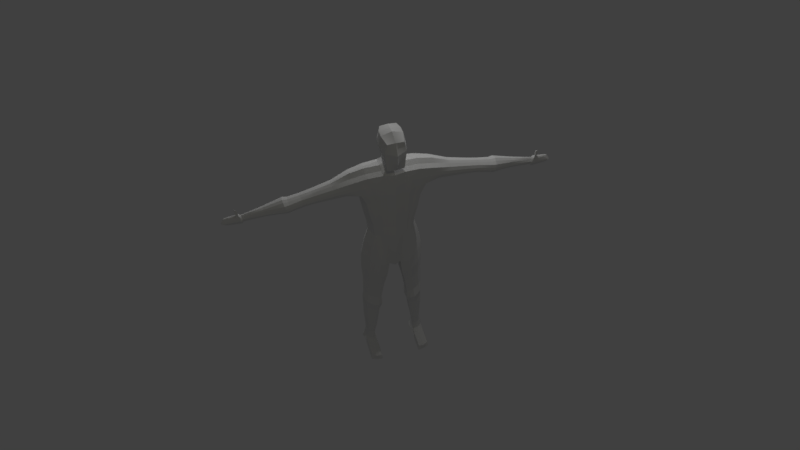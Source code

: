 # Source: human_model_armature_lighting.blend  (saved by Blender 2.79.0; exported with 4.5.12 LTS)
import bpy
from mathutils import Matrix  # noqa: F401  (used for matrix-valued properties, if any)

bpy.ops.wm.read_factory_settings(use_empty=True)
scene = bpy.context.scene
scene.name = 'Scene'

# ---- collections
col_collection_1 = bpy.data.collections.new('Collection 1'); scene.collection.children.link(col_collection_1)
col_collection_2 = bpy.data.collections.new('Collection 2'); scene.collection.children.link(col_collection_2)

# ---- materials (node trees are filled in below, after node groups)
mat_material = bpy.data.materials.new('Material')
mat_material.alpha_threshold = 0.0
mat_material.use_transparent_shadow = False
mat_material.roughness = 0.5
mat_material.line_color = (0.0, 0.0, 0.0, 1.0)

# ---- material node trees

# ---- world
world_world = bpy.data.worlds.new('World'); scene.world = world_world
world_world.color = (0.05088, 0.05088, 0.05088)
world_world.use_sun_shadow = False
world_world.sun_shadow_jitter_overblur = 0.0
world_world.cycles.sampling_method = 'MANUAL'

# ---- cameras
cam_camera = bpy.data.cameras.new('Camera')
cam_camera.clip_end = 100.0
cam_camera.lens = 35.0
cam_camera.sensor_width = 32.0
cam_camera.sensor_height = 18.0
cam_camera.ortho_scale = 7.314
cam_camera.dof.focus_distance = 0.0
cam_camera.dof.aperture_fstop = 128.0

# ---- lights
light_filllight = bpy.data.lights.new('FillLight', 'POINT')
light_filllight.transmission_factor = 0.0
light_filllight.cutoff_distance = 30.0
light_filllight.energy = 120.0
light_filllight.shadow_buffer_clip_start = 1.001
light_filllight.shadow_soft_size = 0.1
light_filllight.shadow_maximum_resolution = 0.006
light_filllight.use_absolute_resolution = True
light_backlight = bpy.data.lights.new('BackLight', 'POINT')
light_backlight.transmission_factor = 0.0
light_backlight.energy = 300.0
light_backlight.shadow_buffer_clip_start = 0.5
light_backlight.shadow_soft_size = 0.1
light_backlight.shadow_maximum_resolution = 0.006
light_backlight.use_absolute_resolution = True
light_keylight = bpy.data.lights.new('KeyLight', 'SPOT')
light_keylight.color = (1.0, 0.9539, 0.6198)
light_keylight.transmission_factor = 0.0
light_keylight.energy = 200.0
light_keylight.shadow_buffer_clip_start = 0.5
light_keylight.shadow_soft_size = 0.1
light_keylight.shadow_maximum_resolution = 0.006
light_keylight.use_absolute_resolution = True

# ---- meshes
me_cube = bpy.data.meshes.new('Cube')
me_cube.from_pydata([(0.8022, 0.2643, -1.643), (0.7452, -0.3165, -1.643), (1.162, 0.2766, 1.659), (1.162, -0.3205, 1.659), (1.788e-07, 0.1524, -1.937), (0.0, -0.4775, -1.937), (2.384e-07, 0.3051, 1.812), (-5.364e-07, -0.4775, 1.812), (0.5079, 0.2643, -0.5876), (0.5773, -0.3165, -0.5876), (2.086e-07, 0.3051, -0.5876), (-1.49e-07, -0.575, -0.5876), (0.1702, 0.1799, -1.864), (0.1702, -0.4321, -1.864), (0.3134, 0.3051, 1.805), (0.3134, -0.4038, 1.805), (0.2586, -0.4656, -0.5876), (0.2586, 0.2715, -0.5876), (0.8941, 0.106, -5.659), (0.9396, -0.1864, -5.659), (0.6404, 0.07932, -5.688), (0.6404, -0.2915, -5.643), (0.9202, 0.1205, -5.903), (0.9486, -0.1864, -5.903), (0.6402, 0.07932, -5.924), (0.6402, -0.2529, -5.924), (0.9396, -0.9619, -5.659), (0.6404, -1.028, -5.688), (0.9486, -0.9619, -5.903), (0.6402, -1.028, -5.924), (0.209, 0.2027, 2.147), (0.001594, 0.2022, 2.152), (0.209, -0.2028, 2.147), (-0.002835, -0.2772, 2.084), (0.3012, 0.2027, 2.762), (-0.004081, 0.3328, 2.729), (0.3743, -0.2028, 2.762), (-0.001577, -0.5832, 2.102), (0.001236, -0.7694, 2.771), (0.301, -0.5834, 2.762), (0.2472, -0.5834, 2.147), (0.8091, 0.2643, 1.148), (0.9333, -0.3633, 1.148), (2.316e-07, 0.3051, 1.265), (-4.482e-07, -0.5425, 1.099), (0.3009, 0.2715, 1.26), (0.3009, -0.4607, 1.111), (4.209, -0.08545, 0.8627), (4.251, 0.06476, 0.8627), (1.028, 0.3165, 1.403), (1.028, -0.3571, 1.403), (2.35e-07, 0.3165, 1.539), (0.3072, 0.283, 1.533), (-4.923e-07, -0.5252, 1.438), (0.3072, -0.4474, 1.432), (4.235, 0.04401, 0.8116), (-3.847e-07, -0.5472, 0.872), (0.2919, -0.4595, 0.8679), (0.715, 0.2643, 0.7792), (0.7844, -0.3481, 0.7792), (2.267e-07, 0.3051, 0.872), (0.2919, 0.2715, 0.8679), (-3.24e-07, -0.5583, 0.3177), (0.2833, -0.465, 0.3147), (0.6289, 0.2643, 0.2488), (0.6983, -0.3439, 0.2488), (2.221e-07, 0.3051, 0.3177), (0.2833, 0.2715, 0.3147), (0.2144, 0.2425, -1.226), (0.2144, -0.4489, -1.226), (1.937e-07, 0.2288, -1.262), (0.6647, -0.3165, -1.042), (0.6597, 0.2643, -1.042), (-7.451e-08, -0.5783, -1.262), (-2.135e-07, -0.5587, -0.1885), (0.2677, -0.4553, -0.1896), (0.5372, 0.2643, -0.2138), (0.6066, -0.3165, -0.2138), (2.136e-07, 0.3051, -0.1885), (0.2677, 0.2715, -0.1896), (0.0004134, -0.374, 1.95), (-2.492e-05, 0.2778, 1.95), (0.197, 0.2127, 1.943), (0.199, -0.2812, 1.943), (0.2354, 0.2097, 3.067), (0.007965, 0.2092, 3.095), (0.3085, -0.1958, 3.067), (0.007964, -0.1956, 3.165), (0.007702, -0.5762, 3.075), (0.2352, -0.5764, 3.067), (0.9449, -0.00475, -1.643), (1.193, -0.00475, 1.758), (-0.003075, -0.1574, -1.991), (0.7133, -0.00475, -0.5876), (0.135, -0.1299, -1.864), (0.3444, -0.0527, 1.904), (0.9911, -0.01876, -5.659), (0.6181, -0.08521, -5.688), (0.9688, -0.01876, -5.903), (0.6173, -0.08521, -5.924), (0.24, 0.001886, 2.147), (0.3685, 0.001886, 2.762), (1.015, -0.02596, 1.148), (4.192, -0.06188, 0.8093), (3.621, 0.04441, 1.12), (3.565, 0.04275, 0.8573), (0.9204, -0.02037, 0.7792), (0.8343, -0.0183, 0.2488), (0.8332, -0.00475, -1.042), (0.7426, -0.00475, -0.2138), (0.229, -0.03191, 1.943), (0.007206, 0.008688, 3.13), (0.3027, 0.008855, 3.067), (1.328, -0.2806, 1.193), (2.127, -0.2428, 1.116), (2.478, -0.2283, 1.068), (2.827, -0.244, 0.9935), (2.967, -0.2468, 0.9498), (4.721, -0.05299, 0.7822), (4.665, -0.05524, 0.9564), (3.059, -0.273, 1.245), (2.923, -0.2587, 1.253), (2.576, -0.2162, 1.305), (2.243, -0.2267, 1.375), (1.686, -0.2584, 1.503), (1.328, 0.1538, 1.197), (2.127, 0.1173, 1.12), (2.478, 0.1021, 1.071), (2.827, 0.09236, 0.9972), (2.967, 0.09413, 0.9544), (4.763, 0.03758, 0.7848), (4.708, 0.04984, 0.9564), (3.059, 0.1319, 1.245), (2.923, 0.09368, 1.253), (2.576, 0.1032, 1.305), (2.243, 0.1184, 1.375), (1.686, 0.1552, 1.503), (1.567, 0.1868, 1.324), (2.176, 0.1449, 1.226), (2.519, 0.1297, 1.167), (2.868, 0.1255, 1.1), (3.007, 0.1521, 1.068), (4.787, 0.03856, 0.8405), (1.567, -0.3254, 1.324), (2.176, -0.2836, 1.226), (2.519, -0.2731, 1.167), (2.868, -0.3027, 1.1), (3.007, -0.3075, 1.068), (4.744, -0.08501, 0.8405), (1.709, -0.038, 1.557), (2.264, -0.04298, 1.42), (2.596, -0.04542, 1.35), (2.947, -0.06939, 1.307), (3.09, -0.05422, 1.312), (4.61, -0.01533, 1.004), (1.352, -0.05154, 1.111), (2.148, -0.05306, 1.049), (2.499, -0.05349, 1.0), (2.852, -0.07665, 0.9124), (2.998, -0.06032, 0.8565), (4.562, -0.004403, 0.7117), (1.095, 0.3108, 1.531), (1.095, -0.3388, 1.531), (2.367e-07, 0.3108, 1.675), (0.3103, 0.3108, 1.669), (3.565, -0.1012, 0.8573), (-5.144e-07, -0.5013, 1.625), (0.3103, -0.4256, 1.618), (3.621, -0.09631, 1.124), (1.642, -0.3085, 1.413), (2.209, -0.2688, 1.301), (2.547, -0.2583, 1.236), (2.895, -0.2849, 1.177), (3.033, -0.3044, 1.157), (4.714, -0.07801, 0.8866), (1.642, 0.1825, 1.413), (2.209, 0.1411, 1.301), (2.547, 0.1259, 1.236), (2.895, 0.1209, 1.177), (3.033, 0.1301, 1.157), (4.761, 0.04883, 0.8866), (0.8496, -0.1549, -1.643), (1.178, -0.1549, 1.69), (0.6483, -0.1549, -0.5876), (0.3297, -0.2261, 1.836), (0.9499, -0.09849, -5.659), (0.9592, -0.09849, -5.903), (0.2253, -0.09545, 2.147), (0.3713, -0.09545, 2.762), (0.9495, -0.1864, 1.148), (3.594, -0.1555, 1.034), (3.594, 0.1199, 1.034), (3.575, -0.03037, 0.8303), (0.8554, -0.1781, 0.7792), (0.7693, -0.175, 0.2488), (0.7528, -0.1549, -1.042), (0.6776, -0.1549, -0.2138), (0.2147, -0.1505, 1.943), (0.008721, -0.08846, 3.146), (0.3054, -0.08848, 3.067), (-0.001613, -0.3075, -1.937), (0.1517, -0.28, -1.864), (0.6287, -0.1649, -5.688), (0.6282, -0.1649, -5.924), (1.341, -0.1629, 1.146), (2.138, -0.1453, 1.077), (2.489, -0.1386, 1.028), (2.84, -0.1702, 0.9466), (2.983, -0.1673, 0.8907), (4.659, -0.04197, 0.744), (1.698, -0.1428, 1.538), (2.254, -0.1304, 1.404), (2.586, -0.1266, 1.334), (2.936, -0.1594, 1.288), (3.076, -0.1582, 1.289), (4.599, -0.05231, 0.9875), (3.631, -0.02705, 1.14), (-0.001537, -0.002477, -1.937), (0.1526, 0.02503, -1.864), (0.6292, -0.002944, -5.688), (0.6288, -0.002944, -5.924), (0.9105, 0.1502, -1.643), (1.177, 0.1502, 1.698), (0.6476, 0.1502, -0.5876), (0.3289, 0.1262, 1.844), (0.9495, 0.06351, -5.659), (0.9587, 0.06351, -5.903), (0.2245, 0.1023, 2.147), (0.3349, 0.1023, 2.762), (0.9488, 0.1396, 1.148), (3.579, -0.171, 0.9753), (3.579, 0.1238, 0.9753), (3.61, 0.0961, 1.093), (0.8546, 0.1424, 0.7792), (0.7685, 0.1434, 0.2488), (0.7834, 0.1502, -1.042), (0.6768, 0.1502, -0.2138), (0.213, 0.09042, 1.943), (0.007585, 0.1089, 3.112), (0.269, 0.1093, 3.067), (1.698, 0.07012, 1.534), (2.253, 0.04716, 1.401), (2.586, 0.03836, 1.331), (2.935, 0.02349, 1.284), (3.075, 0.05311, 1.284), (4.599, 0.02283, 0.9841), (1.34, 0.06336, 1.146), (2.138, 0.04213, 1.077), (2.488, 0.03433, 1.028), (2.84, 0.01986, 0.9466), (2.982, 0.05006, 0.8907), (4.702, 0.02566, 0.748), (3.554, 0.09495, 0.9014), (3.61, -0.1379, 1.093), (3.554, -0.1138, 0.8982), (4.238, -0.01652, 0.9988), (4.208, -0.01794, 0.7591), (4.262, 0.0619, 0.9041), (4.219, -0.09263, 0.9041), (4.237, -0.04782, 0.9672), (4.2, -0.0518, 0.7799), (4.229, -0.06101, 0.9454), (4.272, 0.04484, 0.9454), (4.243, 0.02012, 0.7799), (4.279, 0.03416, 0.9648), (4.307, 0.01599, 1.04), (4.247, 0.01193, 0.7133), (4.246, -0.07572, 0.7324), (4.307, -0.08607, 1.044), (4.273, -0.1118, 0.9185), (4.316, 0.05115, 0.9185), (4.26, -0.02643, 0.6921), (4.321, -0.03789, 1.065), (4.259, -0.1178, 0.8581), (4.302, 0.0538, 0.8581), (4.279, 0.0345, 0.7848), (4.237, -0.09022, 0.7813), (4.293, -0.09247, 1.005), (4.293, 0.04811, 1.005), (4.676, -0.01474, 0.9858), (4.742, -0.002702, 0.9564), (4.794, -0.01459, 0.8866), (4.821, -0.02323, 0.8405), (4.798, -0.007708, 0.7835), (4.737, -0.008155, 0.746), (4.39, -0.02661, 1.053), (4.378, -0.06919, 1.034), (4.345, -0.04123, 1.212), (4.355, -0.0002585, 1.211), (4.414, -0.002419, 1.21), (4.404, -0.03946, 1.208), (4.391, -0.06075, 1.002), (4.403, -0.02097, 1.02), (4.361, -0.03296, 1.241), (4.409, -0.01017, 1.241), (4.4, -0.01137, 1.24), (4.394, -0.03197, 1.239), (0.5261, 0.3789, -1.76), (0.4554, -0.5084, -1.76), (0.7387, 0.2955, 1.769), (0.7387, -0.3655, 1.769), (0.4152, -0.3948, -0.5798), (0.4219, 0.3021, -0.5798), (0.7779, 0.1075, -5.695), (0.7917, -0.3346, -5.603), (0.7957, 0.1148, -5.916), (0.7938, -0.2195, -5.916), (0.7912, -1.076, -5.648), (0.7957, -1.002, -5.923), (0.6168, -0.416, 1.158), (0.5958, 0.3021, 1.234), (0.6677, 0.3215, 1.501), (0.6677, -0.4061, 1.45), (0.5369, -0.4077, 0.8487), (0.5436, 0.3021, 0.8487), (0.4889, -0.4083, 0.3002), (0.4957, 0.3021, 0.3002), (0.437, -0.4369, -1.133), (0.4764, 0.2704, -1.133), (0.4346, -0.3896, -0.1892), (0.4413, 0.3021, -0.1892), (0.7924, -0.06055, -5.932), (0.7701, -0.02797, 1.868), (0.7032, 0.3157, 1.635), (0.7032, -0.3858, 1.609), (0.7931, -0.1361, -5.916), (0.7552, -0.1917, 1.8), (0.7544, 0.141, 1.808), (0.7951, 0.03154, -5.936), (0.9814, -0.01636, 1.813), (0.9665, -0.1733, 1.745), (0.9658, 0.1456, 1.753), (0.7054, 0.3758, -1.701), (0.6003, -0.423, -1.701), (0.9502, 0.2861, 1.714), (0.9502, -0.343, 1.714), (0.4962, -0.3662, -0.5837), (0.5062, 0.2958, -0.5837), (0.8456, 0.1194, -5.691), (0.8788, -0.2798, -5.608), (0.8721, 0.1303, -5.911), (0.883, -0.204, -5.925), (0.8654, -1.019, -5.654), (0.8721, -0.9817, -5.911), (0.775, -0.4002, 1.153), (0.7438, 0.2958, 1.191), (0.8477, 0.319, 1.452), (0.8477, -0.3922, 1.427), (0.6606, -0.3884, 0.8139), (0.6706, 0.2958, 0.8139), (0.5936, -0.3867, 0.2745), (0.6036, 0.2958, 0.2745), (0.5509, -0.3873, -1.087), (0.6094, 0.28, -1.087), (0.5206, -0.3636, -0.2015), (0.5306, 0.2958, -0.2015), (0.8937, -0.03525, -5.925), (0.8989, 0.3133, 1.583), (0.8989, -0.3623, 1.57), (0.8886, -0.1155, -5.925), (0.8883, 0.04753, -5.925), (0.3481, 0.321, -1.812), (0.3128, -0.4891, -1.812), (0.5261, 0.3003, 1.787), (0.5261, -0.3846, 1.787), (0.3369, -0.4491, -0.5837), (0.3402, 0.3036, -0.5837), (0.7091, 0.09341, -5.705), (0.7031, -0.3306, -5.623), (0.7179, 0.09707, -5.922), (0.7109, -0.2342, -5.915), (0.7158, -1.052, -5.668), (0.7179, -1.015, -5.922), (0.4589, -0.4572, 1.135), (0.4484, 0.3036, 1.247), (0.4874, 0.319, 1.517), (0.4874, -0.4456, 1.441), (0.4144, -0.4525, 0.8583), (0.4178, 0.3036, 0.8583), (0.3861, -0.4556, 0.3074), (0.3895, 0.3036, 0.3074), (0.3257, -0.4618, -1.179), (0.3454, 0.2565, -1.179), (0.3512, -0.4413, -0.1894), (0.3545, 0.3036, -0.1894), (0.698, -0.07622, -5.931), (0.5067, 0.3133, 1.652), (0.5067, -0.4246, 1.614), (0.7041, -0.1513, -5.915), (0.7003, 0.0143, -5.935), (0.5573, -0.04033, 1.886), (0.5424, -0.2089, 1.818), (0.5417, 0.1336, 1.826), (0.7825, -0.2973, -2.209), (0.7886, -0.254, -2.77), (0.829, -0.229, -3.442), (0.8827, -0.2568, -3.741), (0.872, -0.2267, -4.067), (0.8708, -0.1796, -5.355), (0.8671, 0.02416, -5.425), (0.8722, 0.1287, -4.067), (0.8327, 0.1091, -3.741), (0.7937, 0.1249, -3.442), (0.779, 0.1644, -2.77), (0.8108, 0.2341, -2.209), (0.2329, -0.4044, -2.399), (0.3315, -0.3401, -2.91), (0.4194, -0.3034, -3.549), (0.4079, -0.3469, -3.853), (0.489, -0.307, -4.148), (0.6657, -0.2431, -5.402), (0.2329, 0.1595, -2.399), (0.3315, 0.1109, -2.91), (0.4194, 0.08356, -3.549), (0.4079, 0.1179, -3.853), (0.489, 0.1033, -4.148), (0.6657, 0.07829, -5.402), (0.1984, -0.1254, -2.399), (0.302, -0.1164, -2.91), (0.3923, -0.111, -3.549), (0.3756, -0.1151, -3.853), (0.4621, -0.1017, -4.148), (0.6509, -0.08167, -5.402), (0.9615, -0.01031, -2.209), (0.9273, -0.02463, -2.77), (0.9437, -0.03244, -3.442), (0.9682, -0.02099, -3.741), (0.9595, -0.0189, -4.067), (0.912, -0.01707, -5.355), (0.2148, -0.2634, -2.399), (0.316, -0.2266, -2.91), (0.4052, -0.2053, -3.549), (0.391, -0.228, -3.853), (0.4749, -0.201, -4.148), (0.6579, -0.1592, -5.402), (0.8723, -0.1484, -2.209), (0.8548, -0.1348, -2.77), (0.8802, -0.1267, -3.442), (0.9322, -0.1339, -3.741), (0.9034, -0.1182, -4.067), (0.8829, -0.09458, -5.355), (0.9232, 0.1321, -2.209), (0.8908, 0.08904, -2.77), (0.9066, 0.06486, -3.442), (0.9555, 0.09552, -3.741), (0.916, 0.08359, -4.067), (0.8876, -0.0007504, -5.425), (0.2156, 0.01707, -2.399), (0.3167, -0.002779, -2.91), (0.4058, -0.01374, -3.549), (0.3918, 0.001408, -3.853), (0.4755, 0.0008033, -4.148), (0.6583, -0.001691, -5.402), (0.5622, 0.292, -2.317), (0.5961, 0.1532, -2.857), (0.6478, 0.1194, -3.516), (0.6619, 0.09811, -3.83), (0.6847, 0.14, -4.146), (0.772, 0.03516, -5.454), (0.5061, -0.4749, -2.306), (0.5591, -0.3967, -2.837), (0.6238, -0.3523, -3.489), (0.6454, -0.432, -3.785), (0.681, -0.3594, -4.091), (0.7742, -0.2845, -5.36), (0.6443, -0.3949, -2.258), (0.6739, -0.3316, -2.804), (0.7264, -0.2953, -3.466), (0.7641, -0.362, -3.763), (0.7765, -0.2959, -4.079), (0.8534, -0.2333, -5.357), (0.7278, 0.2816, -2.263), (0.7289, 0.1715, -2.813), (0.7621, 0.1348, -3.479), (0.7886, 0.1162, -3.786), (0.782, 0.1556, -4.107), (0.8353, 0.04501, -5.45), (0.3975, 0.2317, -2.358), (0.4638, 0.1321, -2.883), (0.5336, 0.1015, -3.533), (0.5349, 0.07694, -3.842), (0.5868, 0.1216, -4.147), (0.708, 0.02356, -5.47), (0.3695, -0.4582, -2.353), (0.4453, -0.3842, -2.873), (0.5216, -0.3424, -3.519), (0.5267, -0.4214, -3.819), (0.585, -0.3512, -4.12), (0.6941, -0.2793, -5.381), (0.6051, -0.2524, -5.813), (0.9797, -0.1816, -5.786), (0.92, 0.1397, -5.786), (0.6051, 0.1018, -5.813), (0.6051, -1.071, -5.813), (0.9797, -1.001, -5.786), (0.5772, -0.07364, -5.813), (1.024, -0.002791, -5.786), (0.5905, -0.1587, -5.813), (0.9926, -0.0878, -5.786), (0.992, 0.08492, -5.786), (0.5912, 0.01407, -5.813), (0.7939, -1.07, -5.814), (0.7856, 0.1357, -5.826), (0.8868, -1.044, -5.8), (0.8744, 0.1503, -5.82), (0.6953, 0.1188, -5.833), (0.6995, -1.079, -5.813), (0.6404, -0.4597, -5.688), (0.6391, -0.7356, -5.687), (0.9408, -0.6687, -5.658), (0.9396, -0.3933, -5.659), (0.9498, -0.6687, -5.904), (0.9486, -0.3933, -5.903), (0.6402, -0.4597, -5.924), (0.639, -0.7356, -5.925), (0.7938, -0.418, -5.916), (0.7938, -0.6811, -5.917), (0.7917, -0.5039, -5.648), (0.7916, -0.7818, -5.647), (0.8788, -0.4486, -5.654), (0.8795, -0.7252, -5.652), (0.883, -0.4113, -5.925), (0.8837, -0.6877, -5.926), (0.7109, -0.4322, -5.915), (0.7103, -0.6947, -5.916), (0.7031, -0.4955, -5.668), (0.7024, -0.7666, -5.667), (0.6051, -0.469, -5.813), (0.6036, -0.7596, -5.813), (0.9797, -0.3981, -5.786), (0.9812, -0.6882, -5.786), (0.8838, -0.2183, -4.52), (0.8739, -0.2098, -4.973), (0.8722, 0.04535, -4.973), (0.8787, 0.1269, -4.52), (0.5407, -0.2892, -4.587), (0.5924, -0.2716, -5.026), (0.5407, 0.07282, -4.587), (0.6169, 0.04238, -5.026), (0.5165, -0.1079, -4.587), (0.5986, -0.1141, -5.026), (0.9598, -0.03492, -4.52), (0.9285, -0.05092, -4.973), (0.528, -0.1955, -4.587), (0.5811, -0.19, -5.026), (0.9099, -0.1225, -4.52), (0.8915, -0.1268, -4.973), (0.9197, 0.05545, -4.52), (0.9235, 0.02733, -4.973), (0.5286, -0.01755, -4.587), (0.6077, -0.03588, -5.026), (0.7138, 0.2059, -4.582), (0.7429, 0.1006, -5.018), (0.7129, -0.3356, -4.538), (0.7447, -0.3118, -4.984), (0.7983, -0.2792, -4.529), (0.8202, -0.2624, -4.978), (0.7998, 0.1891, -4.555), (0.8176, 0.08183, -5.003), (0.6273, 0.1593, -4.589), (0.6677, 0.05622, -5.03), (0.6268, -0.3287, -4.563), (0.6686, -0.3063, -5.005), (-0.0001705, -0.7595, 2.436)], [], [(159, 250, 105, 192), (68, 12, 4, 70), (167, 15, 7, 166), (81, 80, 33, 31), (201, 13, 5, 200), (69, 16, 11, 73), (79, 17, 10, 78), (195, 183, 9, 71), (384, 366, 17, 79), (381, 365, 16, 69), (440, 398, 19, 185), (391, 184, 15, 364), (387, 364, 15, 167), (382, 361, 12, 68), (526, 508, 27, 371), (488, 410, 21, 368), (452, 416, 20, 219), (476, 399, 18, 338), (388, 370, 25, 203), (498, 490, 23, 186), (500, 492, 24, 220), (504, 491, 22, 340), (506, 493, 29, 372), (530, 509, 26, 494), (528, 514, 29, 493), (522, 511, 28, 343), (197, 187, 32, 83), (83, 32, 33, 80), (227, 30, 34, 228), (39, 36, 86, 89), (199, 198, 87, 86), (36, 39, 40, 32), (30, 31, 35, 34), (81, 31, 30, 82), (32, 40, 33), (37, 33, 40), (38, 563, 37, 40, 39), (87, 88, 89, 86), (33, 37, 563, 38, 35, 31), (377, 373, 46, 57), (375, 374, 45, 52), (52, 45, 43, 51), (57, 46, 44, 56), (193, 189, 42, 59), (216, 168, 259, 255), (232, 104, 264, 262), (253, 190, 258, 261), (164, 52, 51, 163), (386, 375, 52, 164), (373, 376, 54, 46), (46, 54, 53, 44), (194, 193, 59, 65), (63, 57, 56, 62), (379, 377, 57, 63), (374, 378, 61, 45), (45, 61, 60, 43), (380, 384, 79, 67), (383, 379, 63, 75), (75, 63, 62, 74), (378, 380, 67, 61), (61, 67, 66, 60), (6, 81, 82, 14), (17, 68, 70, 10), (13, 69, 73, 5), (67, 79, 78, 66), (366, 382, 68, 17), (365, 383, 75, 16), (16, 75, 74, 11), (183, 196, 77, 9), (181, 195, 71, 1), (362, 381, 69, 13), (196, 194, 65, 77), (15, 83, 80, 7), (184, 197, 83, 15), (6, 7, 80, 81), (228, 34, 84, 239), (38, 39, 89, 88), (34, 35, 85, 84), (188, 101, 112, 199), (224, 237, 110, 95), (236, 234, 107, 109), (221, 235, 108, 90), (223, 236, 109, 93), (234, 233, 106, 107), (147, 117, 254, 230), (129, 141, 231, 252), (120, 173, 190, 253), (173, 147, 230, 190), (233, 229, 102, 106), (239, 238, 111, 112), (187, 100, 101, 188), (237, 227, 100, 110), (497, 495, 99, 203), (499, 496, 98, 226), (389, 385, 99, 220), (434, 422, 97, 202), (392, 224, 95, 390), (446, 428, 96, 225), (235, 223, 93, 108), (218, 94, 92, 217), (189, 102, 155, 204), (204, 155, 156, 205), (205, 156, 157, 206), (206, 157, 158, 207), (207, 158, 159, 208), (267, 271, 160, 209), (222, 91, 149, 240), (240, 149, 150, 241), (241, 150, 151, 242), (242, 151, 152, 243), (243, 152, 153, 244), (265, 272, 285, 292, 154, 245), (162, 50, 143, 169), (169, 143, 144, 170), (170, 144, 145, 171), (171, 145, 146, 172), (172, 146, 147, 173), (269, 273, 148, 174), (41, 49, 137, 125), (125, 137, 138, 126), (126, 138, 139, 127), (127, 139, 140, 128), (128, 140, 141, 129), (275, 274, 142, 130), (161, 2, 136, 175), (175, 136, 135, 176), (176, 135, 134, 177), (177, 134, 133, 178), (178, 133, 132, 179), (270, 278, 131, 180), (182, 3, 124, 210), (210, 124, 123, 211), (211, 123, 122, 212), (212, 122, 121, 213), (213, 121, 120, 214), (268, 277, 119, 215, 291, 286), (229, 41, 125, 246), (246, 125, 126, 247), (247, 126, 127, 248), (248, 127, 128, 249), (249, 128, 129, 250), (266, 275, 130, 251), (50, 42, 113, 143), (143, 113, 114, 144), (144, 114, 115, 145), (145, 115, 116, 146), (146, 116, 117, 147), (273, 276, 118, 148), (274, 270, 180, 142), (140, 178, 179, 141), (139, 177, 178, 140), (138, 176, 177, 139), (137, 175, 176, 138), (49, 161, 175, 137), (277, 269, 174, 119), (121, 172, 173, 120), (122, 171, 172, 121), (123, 170, 171, 122), (124, 169, 170, 123), (3, 162, 169, 124), (153, 214, 168, 216), (363, 386, 164, 14), (14, 164, 163, 6), (208, 159, 192, 165), (376, 387, 167, 54), (54, 167, 166, 53), (117, 208, 165, 254), (152, 213, 214, 153), (151, 212, 213, 152), (150, 211, 212, 151), (149, 210, 211, 150), (91, 182, 210, 149), (276, 267, 209, 118), (116, 207, 208, 117), (115, 206, 207, 116), (114, 205, 206, 115), (113, 204, 205, 114), (42, 189, 204, 113), (410, 434, 202, 21), (489, 497, 203, 25), (32, 187, 188, 36), (36, 188, 199, 86), (95, 110, 197, 184), (109, 107, 194, 196), (90, 108, 195, 181), (93, 109, 196, 183), (107, 106, 193, 194), (141, 179, 191, 231), (179, 132, 232, 191), (214, 120, 253, 168), (106, 102, 189, 193), (112, 111, 198, 199), (110, 100, 187, 197), (496, 498, 186, 98), (385, 388, 203, 99), (390, 95, 184, 391), (428, 440, 185, 96), (108, 93, 183, 195), (94, 201, 200, 92), (244, 153, 216, 104), (271, 266, 251, 160), (158, 249, 250, 159), (157, 248, 249, 158), (156, 247, 248, 157), (155, 246, 247, 156), (102, 229, 246, 155), (278, 265, 245, 131), (133, 243, 244, 132), (134, 242, 243, 133), (135, 241, 242, 134), (136, 240, 241, 135), (2, 222, 240, 136), (12, 218, 217, 4), (72, 8, 223, 235), (399, 446, 225, 18), (363, 14, 224, 392), (369, 389, 220, 24), (491, 499, 226, 22), (82, 30, 227, 237), (84, 85, 238, 239), (58, 41, 229, 233), (192, 105, 263, 256), (254, 165, 260, 103), (64, 58, 233, 234), (8, 76, 236, 223), (0, 72, 235, 221), (76, 64, 234, 236), (14, 82, 237, 224), (101, 228, 239, 112), (250, 129, 252, 105), (100, 227, 228, 101), (495, 500, 220, 99), (422, 452, 219, 97), (132, 244, 104, 232), (231, 191, 257, 48), (230, 254, 103, 47), (105, 252, 55, 263), (168, 253, 261, 259), (191, 232, 262, 257), (252, 231, 48, 55), (190, 230, 47, 258), (104, 216, 255, 264), (165, 192, 256, 260), (262, 264, 265, 278), (256, 263, 266, 271), (103, 260, 267, 276), (255, 259, 268, 272), (261, 258, 269, 277), (48, 257, 270, 274), (47, 103, 276, 273), (263, 55, 275, 266), (259, 261, 277, 268), (257, 262, 278, 270), (55, 48, 274, 275), (258, 47, 273, 269), (264, 255, 272, 265), (260, 256, 271, 267), (209, 160, 284), (284, 283, 118, 209), (118, 283, 282, 148), (283, 130, 142, 282), (142, 180, 281, 282), (281, 174, 148, 282), (281, 280, 119, 174), (279, 154, 215), (279, 215, 119, 280), (279, 245, 154), (245, 279, 280, 131), (131, 280, 281, 180), (284, 160, 251), (251, 130, 283, 284), (285, 286, 291, 215, 154, 292), (272, 268, 287, 288), (287, 290, 296, 293), (268, 286, 290, 287), (286, 285, 289, 290), (285, 272, 288, 289), (293, 296, 295, 294), (288, 287, 293, 294), (290, 289, 295, 296), (289, 288, 294, 295), (340, 360, 328, 305), (334, 299, 327, 331), (329, 322, 326, 330), (356, 359, 325, 321), (347, 358, 324, 312), (334, 357, 323, 299), (331, 327, 322, 329), (360, 356, 321, 328), (333, 352, 317, 298), (336, 354, 319, 301), (337, 353, 318, 302), (349, 351, 316, 314), (354, 350, 315, 319), (351, 355, 320, 316), (345, 349, 314, 310), (350, 348, 313, 315), (344, 347, 312, 309), (357, 346, 311, 323), (346, 345, 310, 311), (348, 344, 309, 313), (524, 516, 308, 372), (503, 501, 308, 343), (505, 502, 305, 369), (359, 341, 306, 325), (482, 458, 303, 367), (470, 464, 304, 339), (520, 518, 307, 342), (353, 332, 297, 318), (358, 335, 300, 324), (330, 326, 300, 335), (352, 336, 301, 317), (355, 337, 302, 320), (76, 8, 337, 355), (71, 9, 336, 352), (182, 330, 335, 3), (162, 3, 335, 358), (72, 0, 332, 353), (509, 520, 342, 26), (398, 470, 339, 19), (186, 23, 341, 359), (494, 503, 343, 28), (59, 42, 344, 348), (49, 41, 345, 346), (161, 49, 346, 357), (42, 50, 347, 344), (65, 59, 348, 350), (41, 58, 349, 345), (64, 76, 355, 351), (77, 65, 350, 354), (58, 64, 351, 349), (8, 72, 353, 337), (9, 77, 354, 336), (1, 71, 352, 333), (226, 98, 356, 360), (222, 331, 329, 91), (2, 161, 357, 334), (50, 162, 358, 347), (98, 186, 359, 356), (91, 329, 330, 182), (2, 334, 331, 222), (22, 226, 360, 340), (516, 522, 343, 308), (502, 504, 340, 305), (458, 476, 338, 303), (416, 482, 367, 20), (492, 505, 369, 24), (514, 524, 372, 29), (305, 328, 389, 369), (299, 363, 392, 327), (322, 390, 391, 326), (321, 325, 388, 385), (312, 324, 387, 376), (299, 323, 386, 363), (327, 392, 390, 322), (328, 321, 385, 389), (298, 317, 381, 362), (301, 319, 383, 365), (302, 318, 382, 366), (314, 316, 380, 378), (319, 315, 379, 383), (316, 320, 384, 380), (310, 314, 378, 374), (315, 313, 377, 379), (309, 312, 376, 373), (323, 311, 375, 386), (311, 310, 374, 375), (313, 309, 373, 377), (501, 506, 372, 308), (325, 306, 370, 388), (464, 488, 368, 304), (518, 526, 371, 307), (318, 297, 361, 382), (324, 300, 364, 387), (326, 391, 364, 300), (317, 301, 365, 381), (320, 302, 366, 384), (298, 362, 483, 459), (459, 483, 484, 460), (460, 484, 485, 461), (461, 485, 486, 462), (462, 486, 487, 463), (554, 562, 488, 464), (12, 361, 477, 411), (411, 477, 478, 412), (412, 478, 479, 413), (413, 479, 480, 414), (414, 480, 481, 415), (538, 560, 482, 416), (297, 332, 471, 453), (453, 471, 472, 454), (454, 472, 473, 455), (455, 473, 474, 456), (456, 474, 475, 457), (552, 558, 476, 458), (1, 333, 465, 393), (393, 465, 466, 394), (394, 466, 467, 395), (395, 467, 468, 396), (396, 468, 469, 397), (532, 556, 470, 398), (333, 298, 459, 465), (465, 459, 460, 466), (466, 460, 461, 467), (467, 461, 462, 468), (468, 462, 463, 469), (556, 554, 464, 470), (361, 297, 453, 477), (477, 453, 454, 478), (478, 454, 455, 479), (479, 455, 456, 480), (480, 456, 457, 481), (560, 552, 458, 482), (94, 218, 447, 417), (417, 447, 448, 418), (418, 448, 449, 419), (419, 449, 450, 420), (420, 450, 451, 421), (540, 550, 452, 422), (0, 221, 441, 404), (404, 441, 442, 403), (403, 442, 443, 402), (402, 443, 444, 401), (401, 444, 445, 400), (533, 548, 446, 399), (90, 181, 435, 423), (423, 435, 436, 424), (424, 436, 437, 425), (425, 437, 438, 426), (426, 438, 439, 427), (542, 546, 440, 428), (13, 201, 429, 405), (405, 429, 430, 406), (406, 430, 431, 407), (407, 431, 432, 408), (408, 432, 433, 409), (536, 544, 434, 410), (221, 90, 423, 441), (441, 423, 424, 442), (442, 424, 425, 443), (443, 425, 426, 444), (444, 426, 427, 445), (548, 542, 428, 446), (201, 94, 417, 429), (429, 417, 418, 430), (430, 418, 419, 431), (431, 419, 420, 432), (432, 420, 421, 433), (544, 540, 422, 434), (332, 0, 404, 471), (471, 404, 403, 472), (472, 403, 402, 473), (473, 402, 401, 474), (474, 401, 400, 475), (558, 533, 399, 476), (218, 12, 411, 447), (447, 411, 412, 448), (448, 412, 413, 449), (449, 413, 414, 450), (450, 414, 415, 451), (550, 538, 416, 452), (362, 13, 405, 483), (483, 405, 406, 484), (484, 406, 407, 485), (485, 407, 408, 486), (486, 408, 409, 487), (562, 536, 410, 488), (181, 1, 393, 435), (435, 393, 394, 436), (436, 394, 395, 437), (437, 395, 396, 438), (438, 396, 397, 439), (546, 532, 398, 440), (307, 371, 506, 501), (20, 367, 505, 492), (303, 338, 504, 502), (26, 342, 503, 494), (367, 303, 502, 505), (342, 307, 501, 503), (97, 219, 500, 495), (18, 225, 499, 491), (96, 185, 498, 496), (21, 202, 497, 489), (225, 96, 496, 499), (202, 97, 495, 497), (508, 528, 493, 27), (511, 530, 494, 28), (371, 27, 493, 506), (338, 18, 491, 504), (219, 20, 492, 500), (185, 19, 490, 498), (23, 490, 529, 512), (512, 529, 530, 511), (21, 489, 527, 507), (507, 527, 528, 508), (304, 368, 525, 517), (517, 525, 526, 518), (25, 370, 523, 513), (513, 523, 524, 514), (306, 341, 521, 515), (515, 521, 522, 516), (19, 339, 519, 510), (510, 519, 520, 509), (339, 304, 517, 519), (519, 517, 518, 520), (370, 306, 515, 523), (523, 515, 516, 524), (341, 23, 512, 521), (521, 512, 511, 522), (489, 25, 513, 527), (527, 513, 514, 528), (490, 19, 510, 529), (529, 510, 509, 530), (368, 21, 507, 525), (525, 507, 508, 526), (439, 397, 531, 545), (545, 531, 532, 546), (487, 409, 535, 561), (561, 535, 536, 562), (451, 415, 537, 549), (549, 537, 538, 550), (475, 400, 534, 557), (557, 534, 533, 558), (433, 421, 539, 543), (543, 539, 540, 544), (445, 427, 541, 547), (547, 541, 542, 548), (409, 433, 543, 535), (535, 543, 544, 536), (427, 439, 545, 541), (541, 545, 546, 542), (400, 445, 547, 534), (534, 547, 548, 533), (421, 451, 549, 539), (539, 549, 550, 540), (481, 457, 551, 559), (559, 551, 552, 560), (469, 463, 553, 555), (555, 553, 554, 556), (397, 469, 555, 531), (531, 555, 556, 532), (457, 475, 557, 551), (551, 557, 558, 552), (415, 481, 559, 537), (537, 559, 560, 538), (463, 487, 561, 553), (553, 561, 562, 554), (35, 38, 88, 87, 198, 111, 238, 85)])
me_cube.materials.append(mat_material)
me_cube.use_remesh_preserve_volume = False
me_cube.use_remesh_preserve_attributes = False
me_cube.use_mirror_vertex_groups = False
me_cube.update()
arm_humanarmature = bpy.data.armatures.new('HumanArmature')  # bones are not reproduced

# ---- objects
ob_human = bpy.data.objects.new('Human', me_cube)
ob_filllight = bpy.data.objects.new('FillLight', light_filllight)
ob_camera = bpy.data.objects.new('Camera', cam_camera)
ob_backlight = bpy.data.objects.new('BackLight', light_backlight)
ob_keylight = bpy.data.objects.new('KeyLight', light_keylight)
ob_armature = bpy.data.objects.new('Armature', arm_humanarmature)

# ---- transforms, parenting, visibility, modifiers, constraints
ob_human.parent = ob_armature
ob_human.matrix_parent_inverse = Matrix(((1.0, 0.0, 0.0, 0.003075), (0.0, 1.0, 0.0, 0.1574), (0.0, 0.0, 1.0, 1.991), (0.0, 0.0, 0.0, 1.0)))
ob_human.location = (0.0, 0.0, 0.0)
ob_human.lock_rotations_4d = False
ob_human.empty_display_type = 'ARROWS'
ob_human.lineart.crease_threshold = 0.0
_vg = ob_human.vertex_groups.new(name='Crotch')
for _i, _w in zip([0, 4, 5, 12, 13, 68, 69, 70, 73, 92, 94, 200, 201, 217, 218, 297, 298, 317, 332, 333, 361, 362, 381, 382, 405, 411, 417, 429, 447, 453, 459, 477, 483], [0.007191, 0.6918, 0.6809, 0.5682, 0.5857, 0.06373, 0.1418, 0.1048, 0.4179, 0.9386, 0.6193, 0.7721, 0.623, 0.7894, 0.625, 0.1085, 0.1211, 0.00195, 0.05377, 0.02457, 0.2357, 0.2714, 0.05963, 0.006167, 0.07706, 0.08114, 0.09384, 0.09293, 0.09058, 0.01848, 0.005426, 0.05737, 0.05183]): _vg.add([_i], _w, 'REPLACE')
_vg = ob_human.vertex_groups.new(name='LowerSpine')
for _i, _w in zip([8, 9, 10, 11, 16, 17, 56, 57, 58, 59, 60, 61, 62, 63, 64, 65, 66, 67, 68, 69, 70, 72, 73, 74, 75, 76, 77, 78, 79, 93, 106, 107, 108, 109, 183, 193, 194, 196, 223, 233, 234, 235, 236, 301, 302, 313, 314, 315, 316, 317, 318, 319, 320, 336, 337, 348, 349, 350, 351, 352, 353, 354, 355, 365, 366, 377, 378, 379, 380, 381, 382, 383, 384], [0.6917, 0.7177, 0.7562, 0.8342, 0.8322, 0.7543, 0.01236, 0.009464, 0.0618, 0.05606, 0.03162, 0.03133, 0.1495, 0.14, 0.217, 0.2062, 0.1726, 0.17, 0.07151, 0.03551, 0.07497, 0.06545, 0.04377, 0.8075, 0.8194, 0.7089, 0.7326, 0.7484, 0.7497, 0.6652, 0.05929, 0.2119, 0.01068, 0.692, 0.6835, 0.05883, 0.2117, 0.7077, 0.6711, 0.06129, 0.2156, 0.04242, 0.6951, 0.7802, 0.7169, 0.03492, 0.05045, 0.1712, 0.1909, 0.04318, 0.07296, 0.7721, 0.7154, 0.7499, 0.7012, 0.05038, 0.05652, 0.1913, 0.2045, 0.03286, 0.06525, 0.7522, 0.71, 0.8058, 0.7339, 0.02219, 0.04171, 0.1552, 0.1815, 0.04093, 0.07393, 0.7956, 0.7297]): _vg.add([_i], _w, 'REPLACE')
_vg = ob_human.vertex_groups.new(name='MidSpine')
for _i, _w in zip([8, 9, 10, 11, 16, 17, 41, 42, 43, 44, 45, 46, 49, 51, 52, 53, 54, 56, 57, 58, 59, 60, 61, 62, 63, 64, 65, 66, 67, 74, 75, 76, 77, 78, 79, 93, 102, 106, 107, 109, 163, 164, 166, 183, 189, 193, 194, 196, 223, 229, 233, 234, 236, 301, 302, 309, 310, 311, 312, 313, 314, 315, 316, 319, 320, 336, 337, 344, 345, 346, 347, 348, 349, 350, 351, 354, 355, 365, 366, 373, 374, 375, 376, 377, 378, 379, 380, 383, 384], [0.05532, 0.04453, 0.03324, 0.005434, 0.002644, 0.0356, 0.1165, 0.1015, 0.2023, 0.2326, 0.1835, 0.2151, 0.005421, 0.07749, 0.06051, 0.07271, 0.06197, 0.7341, 0.7333, 0.5974, 0.5891, 0.705, 0.6947, 0.7941, 0.8021, 0.6681, 0.6848, 0.7477, 0.7458, 0.1524, 0.1387, 0.1905, 0.1801, 0.1808, 0.1768, 0.05638, 0.1179, 0.5517, 0.6589, 0.1999, 0.02852, 0.009415, 0.002153, 0.05309, 0.125, 0.5664, 0.6664, 0.1915, 0.05692, 0.128, 0.5661, 0.6592, 0.1976, 0.02326, 0.05155, 0.1834, 0.1554, 0.03936, 0.03588, 0.6427, 0.619, 0.7415, 0.7006, 0.1652, 0.1951, 0.03382, 0.0539, 0.1585, 0.1465, 0.02962, 0.01995, 0.612, 0.6023, 0.7098, 0.682, 0.173, 0.1943, 0.0122, 0.04495, 0.2097, 0.1705, 0.05212, 0.05354, 0.6861, 0.6528, 0.772, 0.7206, 0.1523, 0.1879]): _vg.add([_i], _w, 'REPLACE')
_vg = ob_human.vertex_groups.new(name='UpperSpine')
for _i, _w in zip([6, 7, 14, 15, 42, 43, 44, 45, 46, 51, 52, 53, 54, 56, 57, 58, 59, 60, 61, 62, 163, 164, 166, 167, 193, 309, 310, 311, 312, 313, 314, 344, 345, 348, 349, 373, 374, 375, 376, 377, 378, 386, 387], [0.05401, 0.0775, 0.03036, 0.0243, 0.00195, 0.4402, 0.5754, 0.3568, 0.5017, 0.3254, 0.1463, 0.5507, 0.2252, 0.1553, 0.1282, 0.01053, 0.04068, 0.1078, 0.08556, 0.004419, 0.1538, 0.07724, 0.4327, 0.1135, 0.0108, 0.1593, 0.08356, 0.01766, 0.04855, 0.08888, 0.04858, 0.07534, 0.03634, 0.06431, 0.02447, 0.3395, 0.163, 0.06931, 0.1083, 0.1108, 0.06483, 0.02517, 0.03738]): _vg.add([_i], _w, 'REPLACE')
_vg = ob_human.vertex_groups.new(name='Shoulders.l')
for _i, _w in zip([2, 3, 6, 7, 14, 15, 30, 31, 41, 42, 43, 44, 45, 46, 49, 50, 51, 52, 53, 54, 56, 57, 58, 59, 60, 61, 63, 64, 65, 66, 67, 80, 81, 82, 83, 91, 95, 100, 102, 106, 107, 110, 113, 124, 125, 136, 137, 143, 149, 155, 161, 162, 163, 164, 166, 167, 169, 175, 182, 184, 187, 189, 193, 194, 197, 204, 210, 222, 224, 227, 229, 233, 234, 237, 240, 246, 299, 300, 309, 310, 311, 312, 313, 314, 315, 316, 322, 323, 324, 326, 327, 329, 330, 331, 334, 335, 344, 345, 346, 347, 348, 349, 350, 351, 357, 358, 363, 364, 373, 374, 375, 376, 377, 378, 379, 380, 386, 387, 390, 391, 392], [0.615, 0.7901, 0.4828, 0.1214, 0.7029, 0.7178, 0.06224, 0.05431, 0.7545, 0.765, 0.3002, 0.1529, 0.4125, 0.2513, 0.7446, 0.8391, 0.4763, 0.7183, 0.2789, 0.6605, 0.06881, 0.09745, 0.2667, 0.2665, 0.1284, 0.1602, 0.001831, 0.07081, 0.06625, 0.03082, 0.04393, 0.0333, 0.234, 0.3002, 0.195, 0.8031, 0.7023, 0.04519, 0.6514, 0.2962, 0.08184, 0.2699, 0.1166, 0.01681, 0.112, 0.01323, 0.05699, 0.06863, 0.006878, 0.08165, 0.6015, 0.8441, 0.5838, 0.7601, 0.2754, 0.7649, 0.03593, 0.01352, 0.6177, 0.7418, 0.0201, 0.6812, 0.2846, 0.07603, 0.2313, 0.09888, 0.004192, 0.7748, 0.7007, 0.05753, 0.6691, 0.2878, 0.07869, 0.3029, 0.01517, 0.09867, 0.9243, 0.9575, 0.614, 0.7093, 0.8727, 0.8802, 0.203, 0.251, 0.04878, 0.06718, 0.9576, 0.9075, 0.9427, 0.9624, 0.9426, 0.9408, 0.9329, 0.9208, 0.89, 0.9458, 0.7056, 0.7434, 0.866, 0.8995, 0.2414, 0.2666, 0.05866, 0.07061, 0.8747, 0.9403, 0.8789, 0.914, 0.4149, 0.6205, 0.8284, 0.8066, 0.1507, 0.2126, 0.02573, 0.05851, 0.8702, 0.8998, 0.9085, 0.9218, 0.8908]): _vg.add([_i], _w, 'REPLACE')
_vg = ob_human.vertex_groups.new(name='UpperArm.l')
for _i, _w in zip([2, 3, 41, 42, 49, 50, 58, 59, 91, 102, 106, 113, 114, 115, 116, 117, 120, 121, 122, 123, 124, 125, 126, 127, 128, 129, 132, 133, 134, 135, 136, 137, 138, 139, 140, 141, 143, 144, 145, 146, 147, 149, 150, 151, 152, 153, 155, 156, 157, 158, 159, 161, 162, 169, 170, 171, 172, 173, 175, 176, 177, 178, 179, 182, 189, 193, 204, 205, 206, 207, 208, 210, 211, 212, 213, 214, 222, 229, 233, 240, 241, 242, 243, 244, 246, 247, 248, 249, 250, 299, 310, 311, 323, 329, 330, 331, 334, 335, 344, 345, 346, 347, 348, 349, 357, 358], [0.38, 0.2048, 0.09374, 0.09579, 0.2172, 0.1287, 0.02018, 0.02228, 0.1952, 0.2046, 0.06168, 0.8732, 0.9962, 0.9951, 0.9196, 0.08489, 0.09539, 0.8751, 0.9904, 0.9985, 0.966, 0.8697, 0.9953, 0.9946, 0.9128, 0.1048, 0.1043, 0.8674, 0.9889, 0.9991, 0.9688, 0.9428, 1.0, 0.9929, 0.8945, 0.1029, 0.9281, 0.9979, 0.9933, 0.9006, 0.08799, 0.9715, 0.9988, 0.9894, 0.8695, 0.09162, 0.9042, 0.9969, 0.993, 0.8932, 0.06327, 0.3865, 0.1442, 0.9558, 0.9984, 0.9916, 0.885, 0.09225, 0.9691, 1.0, 0.9907, 0.8784, 0.1039, 0.3808, 0.1628, 0.05275, 0.8861, 0.9962, 0.9944, 0.9091, 0.0709, 0.9727, 0.9987, 0.9904, 0.8757, 0.09336, 0.2223, 0.1732, 0.05269, 0.9675, 0.9988, 0.9889, 0.8672, 0.1002, 0.8835, 0.996, 0.9938, 0.9022, 0.08182, 0.009325, 0.00543, 0.008343, 0.01369, 0.05111, 0.05942, 0.06676, 0.08964, 0.03238, 0.0355, 0.04358, 0.06731, 0.02336, 0.0003617, 0.00701, 0.09207, 0.02067]): _vg.add([_i], _w, 'REPLACE')
_vg = ob_human.vertex_groups.new(name='LowerArm.l')
for _i, _w in zip([47, 48, 55, 103, 104, 105, 116, 117, 120, 121, 128, 129, 132, 133, 140, 141, 146, 147, 152, 153, 158, 159, 165, 168, 172, 173, 178, 179, 190, 191, 192, 207, 208, 213, 214, 216, 230, 231, 232, 243, 244, 249, 250, 252, 253, 254, 255, 256, 257, 258, 259, 260, 261, 262, 263, 264, 266, 267, 268, 271, 273, 274, 275, 276, 278], [0.9832, 0.9668, 0.9631, 0.9767, 0.9965, 0.9972, 0.08037, 0.9151, 0.9046, 0.1249, 0.08719, 0.8952, 0.8956, 0.1326, 0.1055, 0.8971, 0.09939, 0.912, 0.1305, 0.9083, 0.1068, 0.9367, 0.9982, 0.9973, 0.115, 0.9077, 0.1216, 0.8961, 0.9981, 0.9964, 0.9979, 0.09092, 0.9291, 0.1243, 0.9066, 0.9969, 0.9983, 0.9965, 0.9963, 0.1328, 0.8997, 0.09775, 0.9182, 0.9965, 0.9977, 0.9981, 0.9498, 0.9507, 0.9621, 0.9824, 0.9584, 0.9625, 0.9726, 0.9525, 0.9491, 0.9421, 0.09597, 0.1024, 0.02814, 0.1113, 0.02202, 0.01456, 0.0644, 0.07831, 0.007111]): _vg.add([_i], _w, 'REPLACE')
_vg = ob_human.vertex_groups.new(name='Wrist.l')
for _i, _w in zip([118, 160, 209, 251, 256, 260, 263, 266, 267, 269, 270, 271, 273, 274, 275, 276, 277, 291], [0.00071, 0.18, 0.1118, 0.07832, 0.03224, 0.01509, 0.02846, 0.6764, 0.7918, 0.8154, 0.02933, 0.7366, 0.8946, 0.1537, 0.5515, 0.847, 0.1453, 0.03421]): _vg.add([_i], _w, 'REPLACE')
_vg = ob_human.vertex_groups.new(name='Thumb.l')
for _i, _w in zip([119, 154, 215, 245, 255, 259, 262, 264, 265, 268, 269, 270, 272, 273, 274, 277, 278, 279, 285, 286, 287, 288, 289, 290, 291, 292, 293, 294, 295, 296], [0.06604, 0.1574, 0.1582, 0.1313, 0.03917, 0.01987, 0.01956, 0.04942, 0.9234, 0.9378, 0.1456, 0.1633, 0.9664, 0.02986, 0.04783, 0.8319, 0.7671, 0.05218, 0.9745, 0.9667, 0.9991, 0.9996, 0.9994, 0.9998, 0.6336, 0.5342, 0.9998, 0.9998, 0.9998, 0.9998]): _vg.add([_i], _w, 'REPLACE')
_vg = ob_human.vertex_groups.new(name='Fingers.l')
for _i, _w in zip([118, 119, 130, 131, 142, 148, 154, 160, 174, 180, 209, 215, 245, 251, 265, 266, 267, 270, 271, 273, 274, 275, 276, 278, 279, 280, 281, 282, 283, 284, 291, 292], [0.9717, 0.9242, 0.9909, 0.9818, 1.008, 0.9991, 0.8328, 0.7925, 0.9885, 0.998, 0.8729, 0.8287, 0.8606, 0.9103, 0.05107, 0.2138, 0.09303, 0.7753, 0.1402, 0.008985, 0.7651, 0.3622, 0.05669, 0.1949, 0.9428, 0.9934, 1.002, 1.001, 1.01, 0.9806, 0.3183, 0.455]): _vg.add([_i], _w, 'REPLACE')
_vg = ob_human.vertex_groups.new(name='Shoulders.r')
_vg = ob_human.vertex_groups.new(name='UpperArm.r')
_vg = ob_human.vertex_groups.new(name='LowerArm.r')
_vg = ob_human.vertex_groups.new(name='Wrist.r')
_vg = ob_human.vertex_groups.new(name='Thumb.r')
_vg = ob_human.vertex_groups.new(name='Fingers.r')
_vg = ob_human.vertex_groups.new(name='Neck')
for _i, _w in zip([6, 7, 14, 15, 30, 31, 32, 33, 37, 40, 43, 51, 52, 53, 54, 80, 81, 82, 83, 95, 100, 110, 163, 164, 166, 167, 184, 187, 197, 224, 227, 237, 363, 364, 386, 387, 390, 391, 392, 563], [0.2875, 0.7494, 0.1598, 0.2021, 0.114, 0.1264, 0.07207, 0.1556, 0.06128, 0.03975, 0.0009499, 0.07291, 0.03555, 0.08626, 0.03337, 0.8051, 0.4776, 0.453, 0.6317, 0.2094, 0.0929, 0.5174, 0.1413, 0.08398, 0.2468, 0.08919, 0.1911, 0.07915, 0.5868, 0.1897, 0.1036, 0.4635, 0.05079, 0.04603, 0.02232, 0.0104, 0.05748, 0.05047, 0.05933, 0.02027]): _vg.add([_i], _w, 'REPLACE')
_vg = ob_human.vertex_groups.new(name='Head')
for _i, _w in zip([6, 7, 14, 15, 30, 31, 32, 33, 34, 35, 36, 37, 38, 39, 40, 51, 80, 81, 82, 83, 84, 85, 86, 87, 88, 89, 95, 100, 101, 110, 111, 112, 163, 164, 184, 187, 188, 197, 198, 199, 224, 227, 228, 237, 238, 239, 392, 563], [0.1583, 0.04305, 0.07785, 0.02252, 0.8184, 0.8127, 0.9038, 0.8228, 0.9765, 0.9771, 0.9887, 0.9299, 0.9877, 0.9885, 0.9456, 0.02809, 0.1381, 0.2569, 0.2201, 0.1612, 0.9916, 0.9925, 0.9969, 0.9979, 0.9952, 0.995, 0.07759, 0.8571, 0.9823, 0.2047, 0.9964, 0.9948, 0.07638, 0.03412, 0.05329, 0.8842, 0.9852, 0.175, 0.9973, 0.996, 0.08577, 0.8352, 0.9794, 0.2188, 0.9949, 0.9934, 0.001882, 0.9593]): _vg.add([_i], _w, 'REPLACE')
_vg = ob_human.vertex_groups.new(name='Crotch.001')
_vg = ob_human.vertex_groups.new(name='Hip.l')
for _i, _w in zip([0, 1, 4, 5, 8, 9, 10, 11, 12, 13, 16, 17, 68, 69, 70, 71, 72, 73, 76, 77, 78, 79, 90, 93, 108, 109, 181, 183, 195, 196, 200, 217, 218, 221, 223, 235, 236, 297, 298, 301, 302, 317, 318, 319, 320, 332, 333, 336, 337, 352, 353, 354, 355, 361, 362, 365, 366, 381, 382, 383, 384], [0.07315, 0.003085, 0.1063, 0.08915, 0.1434, 0.1379, 0.1472, 0.09585, 0.06699, 0.03929, 0.1042, 0.1426, 0.751, 0.7481, 0.7274, 0.533, 0.4995, 0.4715, 0.04005, 0.02782, 0.0236, 0.02311, 0.03084, 0.1465, 0.4714, 0.04052, 0.006114, 0.1424, 0.4877, 0.03609, 0.01236, 0.01692, 0.01434, 0.05532, 0.1462, 0.472, 0.04201, 0.08371, 0.05988, 0.1254, 0.1432, 0.8172, 0.6556, 0.008488, 0.03135, 0.07774, 0.03973, 0.1334, 0.1433, 0.7623, 0.5421, 0.01836, 0.0359, 0.0853, 0.06132, 0.1177, 0.1443, 0.813, 0.723, 0.0005145, 0.02779]): _vg.add([_i], _w, 'REPLACE')
_vg = ob_human.vertex_groups.new(name='Thigh.l')
for _i, _w in zip([0, 1, 4, 5, 8, 9, 10, 12, 13, 17, 68, 69, 70, 71, 72, 73, 76, 90, 92, 93, 94, 108, 109, 181, 183, 195, 196, 200, 201, 217, 218, 221, 223, 235, 236, 297, 298, 301, 302, 317, 318, 332, 333, 336, 337, 352, 353, 355, 361, 362, 365, 366, 381, 382, 393, 394, 395, 396, 401, 402, 403, 404, 405, 406, 407, 408, 411, 412, 413, 414, 417, 418, 419, 420, 423, 424, 425, 426, 429, 430, 431, 432, 435, 436, 437, 438, 441, 442, 443, 444, 447, 448, 449, 450, 453, 454, 455, 456, 459, 460, 461, 462, 465, 466, 467, 468, 471, 472, 473, 474, 477, 478, 479, 480, 483, 484, 485, 486], [0.8896, 0.9646, 0.1904, 0.2212, 0.09971, 0.08825, 0.02426, 0.3577, 0.3659, 0.04444, 0.1092, 0.06572, 0.08819, 0.4391, 0.4258, 0.06202, 0.008327, 0.9495, 0.05546, 0.1225, 0.3604, 0.4946, 0.01587, 0.9667, 0.1119, 0.4897, 0.01033, 0.1937, 0.3505, 0.1735, 0.3393, 0.9251, 0.1161, 0.4758, 0.01496, 0.7984, 0.8153, 0.04564, 0.07803, 0.1081, 0.2518, 0.8594, 0.9152, 0.06555, 0.09153, 0.1844, 0.3807, 0.002906, 0.6698, 0.6632, 0.01817, 0.06338, 0.08016, 0.1698, 0.9958, 0.9984, 0.9574, 0.08445, 0.1489, 0.922, 0.9924, 0.9762, 0.9182, 0.9864, 0.9022, 0.09811, 0.9111, 0.9832, 0.8876, 0.1193, 0.901, 0.984, 0.8999, 0.1139, 0.9916, 0.9949, 0.9193, 0.1249, 0.9029, 0.985, 0.9018, 0.1055, 0.9956, 0.997, 0.9369, 0.1037, 0.9854, 0.9936, 0.9166, 0.1404, 0.9028, 0.9832, 0.8926, 0.1204, 0.9551, 0.9879, 0.8974, 0.1004, 0.967, 0.9942, 0.9395, 0.09259, 0.9873, 0.9977, 0.9583, 0.07862, 0.9684, 0.9904, 0.9064, 0.1218, 0.9328, 0.9852, 0.8927, 0.1102, 0.9426, 0.99, 0.9185, 0.09705]): _vg.add([_i], _w, 'REPLACE')
_vg = ob_human.vertex_groups.new(name='Tibia.l')
for _i, _w in zip([18, 19, 20, 21, 96, 97, 185, 202, 219, 225, 303, 304, 338, 339, 367, 368, 395, 396, 397, 398, 399, 400, 401, 402, 407, 408, 409, 410, 413, 414, 415, 416, 419, 420, 421, 422, 425, 426, 427, 428, 431, 432, 433, 434, 437, 438, 439, 440, 443, 444, 445, 446, 449, 450, 451, 452, 455, 456, 457, 458, 461, 462, 463, 464, 467, 468, 469, 470, 473, 474, 475, 476, 479, 480, 481, 482, 485, 486, 487, 488, 491, 496, 498, 499, 504, 531, 532, 533, 534, 535, 536, 537, 538, 539, 540, 541, 542, 543, 544, 545, 546, 547, 548, 549, 550, 551, 552, 553, 554, 555, 556, 557, 558, 559, 560, 561, 562], [0.08146, 0.06649, 0.07452, 0.0696, 0.09805, 0.07615, 0.09578, 0.06696, 0.08589, 0.09027, 0.05823, 0.1347, 0.06473, 0.1225, 0.05408, 0.1278, 0.03517, 0.9155, 0.9927, 0.9425, 0.5304, 0.9802, 0.851, 0.07759, 0.09738, 0.9018, 0.9902, 0.9329, 0.1119, 0.8806, 0.9839, 0.5292, 0.09964, 0.886, 0.9872, 0.872, 0.08059, 0.875, 0.9841, 0.7945, 0.09772, 0.8944, 0.9892, 0.9277, 0.06305, 0.8963, 0.989, 0.8976, 0.0832, 0.8596, 0.9807, 0.6678, 0.1069, 0.8795, 0.9849, 0.7282, 0.1023, 0.8996, 0.9862, 0.3253, 0.06028, 0.9074, 0.992, 0.9518, 0.03322, 0.9214, 0.9941, 0.955, 0.09324, 0.8782, 0.9836, 0.3852, 0.1069, 0.8897, 0.9853, 0.3795, 0.08121, 0.9029, 0.9908, 0.9396, 0.01008, 0.01176, 0.003109, 0.01393, 0.0005732, 0.9994, 0.9977, 0.9841, 0.9971, 0.9993, 0.9967, 0.9972, 0.9791, 0.9987, 0.9935, 0.9981, 0.992, 0.9991, 0.9961, 0.9989, 0.9953, 0.9975, 0.9891, 0.998, 0.9876, 0.9963, 0.9633, 0.9995, 0.9985, 0.9996, 0.9985, 0.9968, 0.9718, 0.9964, 0.9653, 0.9994, 0.9977]): _vg.add([_i], _w, 'REPLACE')
_vg = ob_human.vertex_groups.new(name='Ankle.l')
for _i, _w in zip([18, 19, 20, 21, 22, 23, 24, 25, 96, 97, 98, 99, 185, 186, 202, 203, 219, 220, 225, 226, 303, 304, 305, 306, 321, 325, 328, 338, 339, 340, 341, 356, 359, 360, 367, 368, 369, 370, 385, 388, 389, 398, 399, 410, 416, 422, 428, 434, 440, 446, 452, 458, 464, 470, 476, 482, 488, 489, 490, 491, 492, 495, 496, 497, 498, 499, 500, 502, 504, 505, 507, 510, 512, 517, 519, 525, 527, 529, 552, 558, 560], [0.8445, 0.7741, 0.8686, 0.7304, 0.6471, 0.1873, 0.653, 0.146, 0.816, 0.8747, 0.5656, 0.5931, 0.8058, 0.4834, 0.8652, 0.622, 0.8635, 0.6154, 0.8305, 0.6128, 0.8706, 0.6589, 0.6254, 0.08103, 0.5067, 0.4534, 0.5574, 0.8592, 0.7104, 0.6324, 0.1279, 0.5167, 0.4429, 0.5716, 0.8798, 0.6637, 0.6281, 0.09696, 0.5241, 0.4768, 0.567, 0.0503, 0.461, 0.05492, 0.4651, 0.1235, 0.1984, 0.06635, 0.09614, 0.323, 0.2669, 0.6652, 0.02578, 0.02453, 0.605, 0.6117, 0.04473, 0.2357, 0.3055, 0.777, 0.8013, 0.8003, 0.7306, 0.7343, 0.65, 0.7633, 0.8045, 0.7789, 0.7718, 0.7882, 0.09698, 0.148, 0.02855, 0.0924, 0.1311, 0.08806, 0.01438, 0.07564, 0.0219, 0.005043, 0.01818]): _vg.add([_i], _w, 'REPLACE')
_vg = ob_human.vertex_groups.new(name='Foot.l')
for _i, _w in zip([18, 19, 20, 21, 22, 23, 24, 25, 26, 27, 28, 29, 96, 97, 98, 99, 185, 186, 202, 203, 219, 220, 225, 226, 303, 304, 305, 306, 307, 308, 321, 325, 328, 338, 339, 340, 341, 342, 343, 356, 359, 360, 367, 368, 369, 370, 371, 372, 385, 388, 389, 489, 490, 491, 492, 493, 494, 495, 496, 497, 498, 499, 500, 501, 502, 503, 504, 505, 506, 507, 508, 509, 510, 511, 512, 513, 514, 515, 516, 517, 518, 519, 520, 521, 522, 523, 524, 525, 526, 527, 528, 529, 530], [0.07402, 0.1594, 0.05684, 0.2, 0.337, 0.8064, 0.3351, 0.8507, 0.995, 0.9987, 0.9984, 0.9997, 0.086, 0.04837, 0.4228, 0.4012, 0.09844, 0.5083, 0.06784, 0.3737, 0.0506, 0.3759, 0.07924, 0.3732, 0.07122, 0.2064, 0.3637, 0.9183, 0.9999, 0.9998, 0.4909, 0.5458, 0.4368, 0.07608, 0.1671, 0.3544, 0.8697, 0.9984, 0.9994, 0.478, 0.5541, 0.4197, 0.0661, 0.2085, 0.3619, 0.902, 0.9994, 0.9998, 0.4734, 0.522, 0.4273, 0.7526, 0.676, 0.193, 0.1748, 0.9998, 0.9977, 0.1807, 0.2385, 0.2516, 0.3235, 0.2047, 0.1715, 0.9999, 0.1988, 0.9994, 0.2029, 0.191, 0.9999, 0.8896, 0.9905, 0.9753, 0.8332, 0.9935, 0.9579, 0.9824, 0.9982, 0.9903, 0.9989, 0.889, 0.9932, 0.8443, 0.9828, 0.978, 0.9969, 0.9882, 0.9987, 0.8965, 0.9922, 0.9646, 0.9966, 0.9169, 0.9873]): _vg.add([_i], _w, 'REPLACE')
_vg = ob_human.vertex_groups.new(name='Hip.r')
_vg = ob_human.vertex_groups.new(name='Thigh.r')
_vg = ob_human.vertex_groups.new(name='Tibia.r')
_vg = ob_human.vertex_groups.new(name='Ankle.r')
_vg = ob_human.vertex_groups.new(name='Foot.r')
_m = ob_human.modifiers.new('Mirror', 'MIRROR')
_m.merge_threshold = 0.02
_m = ob_human.modifiers.new('Subsurf', 'SUBSURF')
_m.uv_smooth = 'PRESERVE_CORNERS'
_m.subdivision_type = 'SIMPLE'
_m.levels = 2
_m.render_levels = 4
_m.show_only_control_edges = False
_m = ob_human.modifiers.new('Armature', 'ARMATURE')
_m.object = ob_armature
ob_filllight.location = (4.076, 1.005, 5.904)
ob_filllight.rotation_euler = (0.6503, 0.05522, 1.866)
ob_filllight.lock_rotations_4d = False
ob_filllight.empty_display_type = 'ARROWS'
ob_filllight.color = (0.0, 0.0, 0.0, 0.0)
ob_filllight.lineart.crease_threshold = 0.0
ob_camera.location = (-4.549, -16.98, 18.38)
ob_camera.rotation_euler = (0.7453, 1.447e-06, -0.277)
ob_camera.lock_rotations_4d = False
ob_camera.empty_display_type = 'ARROWS'
ob_camera.color = (0.0, 0.0, 0.0, 0.0)
ob_camera.display_type = 'WIRE'
ob_camera.lineart.crease_threshold = 0.0
ob_backlight.location = (-0.003075, 4.843, 4.928)
ob_backlight.lineart.crease_threshold = 0.0
ob_keylight.location = (-1.736, -9.913, 16.38)
ob_keylight.rotation_euler = (0.5756, -0.138, 0.04835)
ob_keylight.lineart.crease_threshold = 0.0
ob_armature.location = (-0.003075, -0.1574, -1.991)
ob_armature.show_in_front = True
ob_armature.lineart.crease_threshold = 0.0

# ---- collection membership
col_collection_1.objects.link(ob_human)
col_collection_1.objects.link(ob_filllight)
col_collection_1.objects.link(ob_camera)
col_collection_2.objects.link(ob_backlight)
col_collection_2.objects.link(ob_keylight)
col_collection_2.objects.link(ob_armature)

# ---- scene / render settings (as saved in the file)
scene.camera = ob_camera
scene.frame_start = 1; scene.frame_end = 250; scene.frame_set(0)
scene.render.engine = 'BLENDER_EEVEE_NEXT'
scene.render.resolution_percentage = 50
scene.render.dither_intensity = 0.0
scene.cycles.use_denoising = False
scene.cycles.samples = 128
scene.cycles.sampling_pattern = 'TABULATED_SOBOL'
scene.cycles.use_adaptive_sampling = False
scene.cycles.use_light_tree = False
scene.cycles.blur_glossy = 0.0
scene.cycles.sample_clamp_indirect = 0.0
scene.view_settings.view_transform = 'Standard'
bpy.context.view_layer.update()
